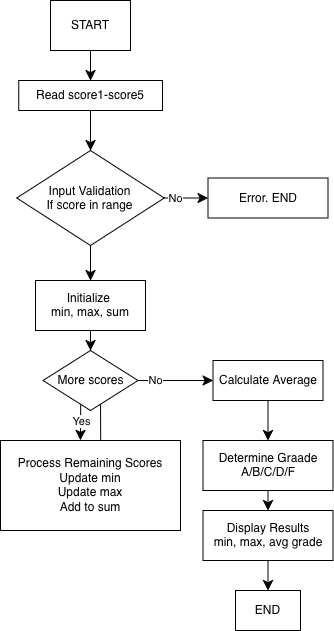

The diagram above was exported from draw.io. Its source (the exported page's mxGraphModel, read from the mxfile embedded in the PNG):
<mxGraphModel dx="485" dy="747" grid="1" gridSize="10" guides="1" tooltips="1" connect="1" arrows="1" fold="1" page="1" pageScale="1" pageWidth="850" pageHeight="1100" math="0" shadow="0">
  <root>
    <mxCell id="0" />
    <mxCell id="1" parent="0" />
    <mxCell id="0PN-0eKqKwq4hAdq6ik9-3" edge="1" parent="1" source="0PN-0eKqKwq4hAdq6ik9-1" style="edgeStyle=none;curved=1;rounded=0;orthogonalLoop=1;jettySize=auto;html=1;fontSize=12;startSize=8;endSize=8;" value="">
      <mxGeometry relative="1" as="geometry">
        <mxPoint x="130" y="140" as="targetPoint" />
      </mxGeometry>
    </mxCell>
    <mxCell id="0PN-0eKqKwq4hAdq6ik9-1" parent="1" style="rounded=0;whiteSpace=wrap;html=1;" value="START" vertex="1">
      <mxGeometry height="50" width="80" x="90" y="60" as="geometry" />
    </mxCell>
    <mxCell id="0PN-0eKqKwq4hAdq6ik9-4" parent="1" style="rounded=0;whiteSpace=wrap;html=1;" value="&lt;div&gt;Initialize&amp;nbsp;&lt;/div&gt;&lt;div&gt;min, max, sum&lt;/div&gt;" vertex="1">
      <mxGeometry height="50" width="110" x="75" y="340" as="geometry" />
    </mxCell>
    <mxCell id="0PN-0eKqKwq4hAdq6ik9-6" parent="1" style="rounded=0;whiteSpace=wrap;html=1;" value="&lt;div&gt;Process Remaining Scores&lt;/div&gt;&lt;div&gt;Update min&lt;/div&gt;&lt;div&gt;Update max&lt;/div&gt;&lt;div&gt;Add to sum&lt;/div&gt;" vertex="1">
      <mxGeometry height="90" width="180" x="40" y="500" as="geometry" />
    </mxCell>
    <mxCell id="0PN-0eKqKwq4hAdq6ik9-8" edge="1" parent="1" style="edgeStyle=none;curved=1;rounded=0;orthogonalLoop=1;jettySize=auto;html=1;exitX=0.5;exitY=1;exitDx=0;exitDy=0;fontSize=12;startSize=8;endSize=8;">
      <mxGeometry relative="1" as="geometry">
        <mxPoint x="130" y="180" as="sourcePoint" />
        <mxPoint x="130" y="180" as="targetPoint" />
      </mxGeometry>
    </mxCell>
    <mxCell id="0PN-0eKqKwq4hAdq6ik9-12" edge="1" parent="1" style="edgeStyle=none;curved=1;rounded=0;orthogonalLoop=1;jettySize=auto;html=1;fontSize=12;startSize=8;endSize=8;" target="0PN-0eKqKwq4hAdq6ik9-11" value="">
      <mxGeometry relative="1" as="geometry">
        <mxPoint x="307.5" y="460.0000000000001" as="sourcePoint" />
      </mxGeometry>
    </mxCell>
    <mxCell id="0PN-0eKqKwq4hAdq6ik9-14" edge="1" parent="1" source="0PN-0eKqKwq4hAdq6ik9-11" style="edgeStyle=none;curved=1;rounded=0;orthogonalLoop=1;jettySize=auto;html=1;fontSize=12;startSize=8;endSize=8;" target="0PN-0eKqKwq4hAdq6ik9-13" value="">
      <mxGeometry relative="1" as="geometry" />
    </mxCell>
    <mxCell id="0PN-0eKqKwq4hAdq6ik9-11" parent="1" style="rounded=0;whiteSpace=wrap;html=1;" value="&lt;div&gt;Determine Graade&lt;/div&gt;&lt;div&gt;A/B/C/D/F&lt;/div&gt;" vertex="1">
      <mxGeometry height="50" width="130" x="242.5" y="500" as="geometry" />
    </mxCell>
    <mxCell id="0PN-0eKqKwq4hAdq6ik9-16" edge="1" parent="1" source="0PN-0eKqKwq4hAdq6ik9-13" style="edgeStyle=none;curved=1;rounded=0;orthogonalLoop=1;jettySize=auto;html=1;fontSize=12;startSize=8;endSize=8;" value="">
      <mxGeometry relative="1" as="geometry">
        <mxPoint x="307.5" y="650" as="targetPoint" />
      </mxGeometry>
    </mxCell>
    <mxCell id="0PN-0eKqKwq4hAdq6ik9-13" parent="1" style="rounded=0;whiteSpace=wrap;html=1;" value="&lt;div&gt;Display Results&lt;/div&gt;&lt;div&gt;min, max, avg grade&lt;/div&gt;" vertex="1">
      <mxGeometry height="50" width="130" x="242.5" y="570" as="geometry" />
    </mxCell>
    <mxCell id="0PN-0eKqKwq4hAdq6ik9-15" parent="1" style="rounded=0;whiteSpace=wrap;html=1;" value="END" vertex="1">
      <mxGeometry height="40" width="65" x="275" y="650" as="geometry" />
    </mxCell>
    <mxCell id="TxjhqL0SD8wZ992AW0_Y-17" parent="1" style="rounded=0;whiteSpace=wrap;html=1;" value="Calculate Average" vertex="1">
      <mxGeometry height="40" width="110" x="252.5" y="420" as="geometry" />
    </mxCell>
    <mxCell id="TxjhqL0SD8wZ992AW0_Y-20" edge="1" parent="1" style="endArrow=classic;html=1;rounded=0;fontSize=12;startSize=8;endSize=8;curved=1;exitX=0.667;exitY=0;exitDx=0;exitDy=0;exitPerimeter=0;entryX=0.771;entryY=1.001;entryDx=0;entryDy=0;entryPerimeter=0;" value="">
      <mxGeometry height="50" relative="1" width="50" as="geometry">
        <mxPoint x="140.25000000000006" y="500" as="sourcePoint" />
        <mxPoint x="140.00000000000006" y="450.03999999999996" as="targetPoint" />
      </mxGeometry>
    </mxCell>
    <mxCell id="TxjhqL0SD8wZ992AW0_Y-24" parent="1" style="rounded=0;whiteSpace=wrap;html=1;" value="Error. END" vertex="1">
      <mxGeometry height="40" width="120" x="247.5" y="237.5" as="geometry" />
    </mxCell>
    <mxCell id="TxjhqL0SD8wZ992AW0_Y-28" parent="1" style="rhombus;whiteSpace=wrap;html=1;" value="More scores" vertex="1">
      <mxGeometry height="60" width="95" x="82.5" y="410" as="geometry" />
    </mxCell>
    <mxCell id="TxjhqL0SD8wZ992AW0_Y-29" edge="1" parent="1" source="TxjhqL0SD8wZ992AW0_Y-28" style="edgeStyle=none;curved=1;rounded=0;orthogonalLoop=1;jettySize=auto;html=1;exitX=0.5;exitY=1;exitDx=0;exitDy=0;fontSize=12;startSize=8;endSize=8;" target="TxjhqL0SD8wZ992AW0_Y-28">
      <mxGeometry relative="1" as="geometry" />
    </mxCell>
    <mxCell id="TxjhqL0SD8wZ992AW0_Y-32" parent="1" style="rhombus;whiteSpace=wrap;html=1;" value="&lt;div&gt;Input Validation&lt;/div&gt;&lt;div&gt;If score in range&lt;/div&gt;" vertex="1">
      <mxGeometry height="95" width="147.5" x="56.25" y="210" as="geometry" />
    </mxCell>
    <mxCell id="TxjhqL0SD8wZ992AW0_Y-44" edge="1" parent="1" source="TxjhqL0SD8wZ992AW0_Y-32" style="endArrow=classic;html=1;rounded=0;fontSize=12;startSize=8;endSize=8;curved=1;exitX=1;exitY=0.5;exitDx=0;exitDy=0;entryX=0;entryY=0.5;entryDx=0;entryDy=0;" target="TxjhqL0SD8wZ992AW0_Y-24" value="">
      <mxGeometry relative="1" as="geometry">
        <mxPoint x="210" y="390" as="sourcePoint" />
        <mxPoint x="310" y="390" as="targetPoint" />
      </mxGeometry>
    </mxCell>
    <mxCell id="TxjhqL0SD8wZ992AW0_Y-45" connectable="0" parent="TxjhqL0SD8wZ992AW0_Y-44" style="edgeLabel;resizable=0;html=1;;align=center;verticalAlign=middle;" value="No" vertex="1">
      <mxGeometry relative="1" as="geometry">
        <mxPoint x="-11" as="offset" />
      </mxGeometry>
    </mxCell>
    <mxCell id="TxjhqL0SD8wZ992AW0_Y-47" edge="1" parent="1" source="TxjhqL0SD8wZ992AW0_Y-28" style="endArrow=classic;html=1;rounded=0;fontSize=12;startSize=8;endSize=8;curved=1;exitX=0.397;exitY=0.903;exitDx=0;exitDy=0;exitPerimeter=0;" value="">
      <mxGeometry relative="1" as="geometry">
        <mxPoint x="180" y="410" as="sourcePoint" />
        <mxPoint x="120" y="500" as="targetPoint" />
      </mxGeometry>
    </mxCell>
    <mxCell id="TxjhqL0SD8wZ992AW0_Y-48" connectable="0" parent="TxjhqL0SD8wZ992AW0_Y-47" style="edgeLabel;resizable=0;html=1;;align=center;verticalAlign=middle;" value="Yes" vertex="1">
      <mxGeometry relative="1" as="geometry">
        <mxPoint y="-2" as="offset" />
      </mxGeometry>
    </mxCell>
    <mxCell id="TxjhqL0SD8wZ992AW0_Y-49" edge="1" parent="1" source="TxjhqL0SD8wZ992AW0_Y-28" style="endArrow=classic;html=1;rounded=0;fontSize=12;startSize=8;endSize=8;curved=1;exitX=1;exitY=0.5;exitDx=0;exitDy=0;entryX=0;entryY=0.5;entryDx=0;entryDy=0;" target="TxjhqL0SD8wZ992AW0_Y-17" value="">
      <mxGeometry relative="1" as="geometry">
        <mxPoint x="160" y="460" as="sourcePoint" />
        <mxPoint x="260" y="460" as="targetPoint" />
      </mxGeometry>
    </mxCell>
    <mxCell id="TxjhqL0SD8wZ992AW0_Y-50" connectable="0" parent="TxjhqL0SD8wZ992AW0_Y-49" style="edgeLabel;resizable=0;html=1;;align=center;verticalAlign=middle;" value="No" vertex="1">
      <mxGeometry relative="1" as="geometry">
        <mxPoint x="-20" as="offset" />
      </mxGeometry>
    </mxCell>
    <mxCell id="TxjhqL0SD8wZ992AW0_Y-52" parent="1" style="rounded=0;whiteSpace=wrap;html=1;" value="Read score1-score5" vertex="1">
      <mxGeometry height="30" width="143.75" x="58.129999999999995" y="140" as="geometry" />
    </mxCell>
    <mxCell id="TxjhqL0SD8wZ992AW0_Y-56" edge="1" parent="1" source="TxjhqL0SD8wZ992AW0_Y-52" style="endArrow=classic;html=1;rounded=0;fontSize=12;startSize=8;endSize=8;curved=1;exitX=0.5;exitY=1;exitDx=0;exitDy=0;entryX=0.5;entryY=0;entryDx=0;entryDy=0;" target="TxjhqL0SD8wZ992AW0_Y-32" value="">
      <mxGeometry height="50" relative="1" width="50" as="geometry">
        <mxPoint x="120" y="520" as="sourcePoint" />
        <mxPoint x="170" y="470" as="targetPoint" />
      </mxGeometry>
    </mxCell>
    <mxCell id="TxjhqL0SD8wZ992AW0_Y-67" edge="1" parent="1" source="0PN-0eKqKwq4hAdq6ik9-4" style="endArrow=classic;html=1;rounded=0;fontSize=12;startSize=8;endSize=8;curved=1;exitX=0.5;exitY=1;exitDx=0;exitDy=0;entryX=0.5;entryY=0;entryDx=0;entryDy=0;" target="TxjhqL0SD8wZ992AW0_Y-28" value="">
      <mxGeometry height="50" relative="1" width="50" as="geometry">
        <mxPoint x="240" y="560" as="sourcePoint" />
        <mxPoint x="290" y="510" as="targetPoint" />
      </mxGeometry>
    </mxCell>
    <mxCell id="TxjhqL0SD8wZ992AW0_Y-68" edge="1" parent="1" source="TxjhqL0SD8wZ992AW0_Y-32" style="endArrow=classic;html=1;rounded=0;fontSize=12;startSize=8;endSize=8;curved=1;exitX=0.5;exitY=1;exitDx=0;exitDy=0;" value="">
      <mxGeometry height="50" relative="1" width="50" as="geometry">
        <mxPoint x="240" y="560" as="sourcePoint" />
        <mxPoint x="130" y="340" as="targetPoint" />
      </mxGeometry>
    </mxCell>
  </root>
</mxGraphModel>